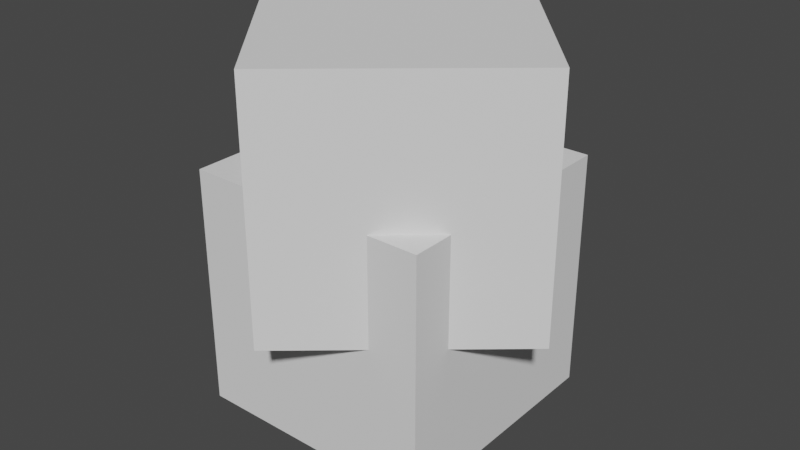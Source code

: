 # Source: main.blend  (saved by Blender 2.93.21; exported with 4.5.12 LTS)
import bpy
from mathutils import Matrix  # noqa: F401  (used for matrix-valued properties, if any)

bpy.ops.wm.read_factory_settings(use_empty=True)
scene = bpy.context.scene
scene.name = 'Scene'

# ---- collections
col_collection = bpy.data.collections.new('Collection'); scene.collection.children.link(col_collection)

# ---- world
world_world = bpy.data.worlds.new('World'); scene.world = world_world
world_world.use_nodes = True; world_world.node_tree.nodes.clear()
_N = world_world.node_tree.nodes; _L = world_world.node_tree.links
n0 = _N.new('ShaderNodeOutputWorld'); n0.name = 'World Output'; n0.location = (300, 300)
n1 = _N.new('ShaderNodeBackground'); n1.name = 'Background'; n1.location = (10, 300)
n1.inputs[0].default_value = (0.05088, 0.05088, 0.05088, 1.0)
_L.new(n1.outputs[0], n0.inputs[0])
n0.is_active_output = True
world_world.color = (0.05088, 0.05088, 0.05088)
world_world.use_sun_shadow = False
world_world.sun_shadow_jitter_overblur = 0.0

# ---- meshes
me_cube_001 = bpy.data.meshes.new('Cube.001')
me_cube_001.from_pydata([(-1.0, -1.0, -1.0), (-1.0, -1.0, 1.0), (-1.0, 1.0, -1.0), (-1.0, 1.0, 1.0), (1.0, -1.0, -1.0), (1.0, -1.0, 1.0), (1.0, 1.0, -1.0), (1.0, 1.0, 1.0)], [], [(0, 1, 3, 2), (2, 3, 7, 6), (6, 7, 5, 4), (4, 5, 1, 0), (2, 6, 4, 0), (7, 3, 1, 5)])
_uv = me_cube_001.uv_layers.new(name='UVMap')
_uv.uv.foreach_set('vector', [0.375, 0.0, 0.625, 0.0, 0.625, 0.25, 0.375, 0.25, 0.375, 0.25, 0.625, 0.25, 0.625, 0.5, 0.375, 0.5, 0.375, 0.5, 0.625, 0.5, 0.625, 0.75, 0.375, 0.75, 0.375, 0.75, 0.625, 0.75, 0.625, 1.0, 0.375, 1.0, 0.125, 0.5, 0.375, 0.5, 0.375, 0.75, 0.125, 0.75, 0.625, 0.5, 0.875, 0.5, 0.875, 0.75, 0.625, 0.75])
me_cube_001.use_remesh_fix_poles = True
me_cube_001.use_remesh_preserve_attributes = False
me_cube_001.use_mirror_vertex_groups = False
me_cube_001.update()
me_cube_011 = bpy.data.meshes.new('Cube.011')
me_cube_011.from_pydata([(-1.0, -1.0, -1.0), (-1.0, -1.0, 1.0), (-1.0, 1.0, -1.0), (-1.0, 1.0, 1.0), (1.0, -1.0, -1.0), (1.0, -1.0, 1.0), (1.0, 1.0, -1.0), (1.0, 1.0, 1.0)], [], [(0, 1, 3, 2), (2, 3, 7, 6), (6, 7, 5, 4), (4, 5, 1, 0), (2, 6, 4, 0), (7, 3, 1, 5)])
_uv = me_cube_011.uv_layers.new(name='UVMap')
_uv.uv.foreach_set('vector', [0.375, 0.0, 0.625, 0.0, 0.625, 0.25, 0.375, 0.25, 0.375, 0.25, 0.625, 0.25, 0.625, 0.5, 0.375, 0.5, 0.375, 0.5, 0.625, 0.5, 0.625, 0.75, 0.375, 0.75, 0.375, 0.75, 0.625, 0.75, 0.625, 1.0, 0.375, 1.0, 0.125, 0.5, 0.375, 0.5, 0.375, 0.75, 0.125, 0.75, 0.625, 0.5, 0.875, 0.5, 0.875, 0.75, 0.625, 0.75])
me_cube_011.use_remesh_fix_poles = True
me_cube_011.use_remesh_preserve_attributes = False
me_cube_011.use_mirror_vertex_groups = False
me_cube_011.update()

# ---- objects
ob_a = bpy.data.objects.new('A', me_cube_001)
ob_b = bpy.data.objects.new('B', me_cube_011)

# ---- transforms, parenting, visibility, modifiers, constraints
ob_a.location = (0.1235, -0.1061, 1.123)
ob_a.rotation_mode = 'QUATERNION'
ob_a.rotation_quaternion = (0.9082, -4.47e-05, -2.642e-05, -0.4186)
ob_a.color = (0.0, 1.0, 1.0, 1.0)
ob_a.lineart.crease_threshold = 0.0
ob_b.location = (0.0, 0.0, 0.0)
ob_b.rotation_mode = 'QUATERNION'
ob_b.rotation_quaternion = (1.0, 0.0, 0.0, 0.0)
ob_b.scale = (1.013, 1.013, 1.0)
ob_b.lineart.crease_threshold = 0.0

# ---- collection membership
col_collection.objects.link(ob_a)
col_collection.objects.link(ob_b)

# ---- scene / render settings (as saved in the file)
scene.frame_start = 1; scene.frame_end = 281; scene.frame_set(1)
scene.render.engine = 'BLENDER_EEVEE_NEXT'
scene.cycles.use_denoising = False
scene.cycles.samples = 128
scene.cycles.sampling_pattern = 'TABULATED_SOBOL'
scene.cycles.use_adaptive_sampling = False
scene.cycles.use_light_tree = False
scene.view_settings.view_transform = 'Filmic'
bpy.context.view_layer.update()

# ---- added for rendering (the .blend has no active camera and no usable light): camera, sun
cam_auto = bpy.data.cameras.new('AutoCamera')
cam_auto.lens = 50.0
cam_auto.sensor_width = 36.0
cam_auto.clip_end = 1000.0
ob_auto_camera = bpy.data.objects.new('AutoCamera', cam_auto)
scene.collection.objects.link(ob_auto_camera)
ob_auto_camera.location = (4.81029, -5.73028, 4.31126)
ob_auto_camera.rotation_euler = (1.09748, -7.21219e-08, 0.694738)
scene.camera = ob_auto_camera
light_auto_sun = bpy.data.lights.new('AutoSun', 'SUN')
light_auto_sun.energy = 3.0
light_auto_sun.angle = 0.0523599
ob_auto_sun = bpy.data.objects.new('AutoSun', light_auto_sun)
scene.collection.objects.link(ob_auto_sun)
ob_auto_sun.rotation_euler = (0.872665, 0.174533, 0.523599)
bpy.context.view_layer.update()
